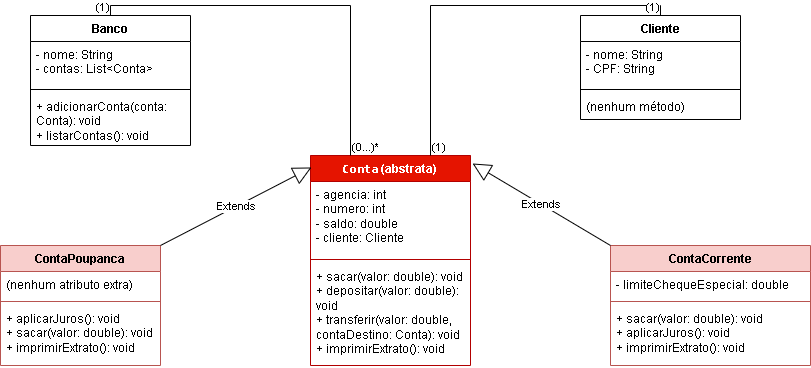

The diagram above was exported from draw.io. Its source (the exported page's mxGraphModel, read from the mxfile embedded in the PNG):
<mxGraphModel dx="872" dy="1608" grid="1" gridSize="10" guides="1" tooltips="1" connect="1" arrows="1" fold="1" page="1" pageScale="1" pageWidth="827" pageHeight="1169" math="0" shadow="0">
  <root>
    <mxCell id="0" />
    <mxCell id="1" parent="0" />
    <mxCell id="-y1lzO57K6vZDzGYbbZe-1" value="&lt;code data-end=&quot;1058&quot; data-start=&quot;1051&quot;&gt;Conta&lt;/code&gt; (abstrata)" style="swimlane;fontStyle=1;align=center;verticalAlign=top;childLayout=stackLayout;horizontal=1;startSize=26;horizontalStack=0;resizeParent=1;resizeParentMax=0;resizeLast=0;collapsible=1;marginBottom=0;whiteSpace=wrap;html=1;fillColor=#e51400;strokeColor=#B20000;fontColor=#ffffff;" vertex="1" parent="1">
      <mxGeometry x="320" y="10" width="160" height="210" as="geometry" />
    </mxCell>
    <mxCell id="-y1lzO57K6vZDzGYbbZe-2" value="&lt;div&gt;- agencia: int&lt;/div&gt;&lt;div&gt;- numero: int&lt;/div&gt;&lt;div&gt;- saldo: double&lt;/div&gt;&lt;div&gt;- cliente: Cliente&lt;/div&gt;" style="text;strokeColor=none;fillColor=none;align=left;verticalAlign=top;spacingLeft=4;spacingRight=4;overflow=hidden;rotatable=0;points=[[0,0.5],[1,0.5]];portConstraint=eastwest;whiteSpace=wrap;html=1;" vertex="1" parent="-y1lzO57K6vZDzGYbbZe-1">
      <mxGeometry y="26" width="160" height="74" as="geometry" />
    </mxCell>
    <mxCell id="-y1lzO57K6vZDzGYbbZe-3" value="" style="line;strokeWidth=1;fillColor=none;align=left;verticalAlign=middle;spacingTop=-1;spacingLeft=3;spacingRight=3;rotatable=0;labelPosition=right;points=[];portConstraint=eastwest;strokeColor=inherit;" vertex="1" parent="-y1lzO57K6vZDzGYbbZe-1">
      <mxGeometry y="100" width="160" height="8" as="geometry" />
    </mxCell>
    <mxCell id="-y1lzO57K6vZDzGYbbZe-4" value="&lt;div&gt;+ sacar(valor: double): void&lt;/div&gt;&lt;div&gt;+ depositar(valor: double): void&lt;/div&gt;&lt;div&gt;+ transferir(valor: double, contaDestino: Conta): void&lt;/div&gt;&lt;div&gt;+ imprimirExtrato(): void&lt;/div&gt;" style="text;strokeColor=none;fillColor=none;align=left;verticalAlign=top;spacingLeft=4;spacingRight=4;overflow=hidden;rotatable=0;points=[[0,0.5],[1,0.5]];portConstraint=eastwest;whiteSpace=wrap;html=1;" vertex="1" parent="-y1lzO57K6vZDzGYbbZe-1">
      <mxGeometry y="108" width="160" height="102" as="geometry" />
    </mxCell>
    <mxCell id="-y1lzO57K6vZDzGYbbZe-5" value="ContaPoupanca" style="swimlane;fontStyle=1;align=center;verticalAlign=top;childLayout=stackLayout;horizontal=1;startSize=26;horizontalStack=0;resizeParent=1;resizeParentMax=0;resizeLast=0;collapsible=1;marginBottom=0;whiteSpace=wrap;html=1;fillColor=#f8cecc;strokeColor=#b85450;" vertex="1" parent="1">
      <mxGeometry x="10" y="100" width="160" height="120" as="geometry" />
    </mxCell>
    <mxCell id="-y1lzO57K6vZDzGYbbZe-6" value="(nenhum atributo extra)" style="text;strokeColor=none;fillColor=none;align=left;verticalAlign=top;spacingLeft=4;spacingRight=4;overflow=hidden;rotatable=0;points=[[0,0.5],[1,0.5]];portConstraint=eastwest;whiteSpace=wrap;html=1;" vertex="1" parent="-y1lzO57K6vZDzGYbbZe-5">
      <mxGeometry y="26" width="160" height="26" as="geometry" />
    </mxCell>
    <mxCell id="-y1lzO57K6vZDzGYbbZe-7" value="" style="line;strokeWidth=1;fillColor=none;align=left;verticalAlign=middle;spacingTop=-1;spacingLeft=3;spacingRight=3;rotatable=0;labelPosition=right;points=[];portConstraint=eastwest;strokeColor=inherit;" vertex="1" parent="-y1lzO57K6vZDzGYbbZe-5">
      <mxGeometry y="52" width="160" height="8" as="geometry" />
    </mxCell>
    <mxCell id="-y1lzO57K6vZDzGYbbZe-8" value="&lt;div&gt;+ aplicarJuros(): void&lt;/div&gt;&lt;div&gt;+ sacar(valor: double): void&lt;/div&gt;&lt;div&gt;+ imprimirExtrato(): void&lt;/div&gt;" style="text;strokeColor=none;fillColor=none;align=left;verticalAlign=top;spacingLeft=4;spacingRight=4;overflow=hidden;rotatable=0;points=[[0,0.5],[1,0.5]];portConstraint=eastwest;whiteSpace=wrap;html=1;" vertex="1" parent="-y1lzO57K6vZDzGYbbZe-5">
      <mxGeometry y="60" width="160" height="60" as="geometry" />
    </mxCell>
    <mxCell id="-y1lzO57K6vZDzGYbbZe-9" value="Cliente" style="swimlane;fontStyle=1;align=center;verticalAlign=top;childLayout=stackLayout;horizontal=1;startSize=26;horizontalStack=0;resizeParent=1;resizeParentMax=0;resizeLast=0;collapsible=1;marginBottom=0;whiteSpace=wrap;html=1;" vertex="1" parent="1">
      <mxGeometry x="590" y="-130" width="160" height="104" as="geometry" />
    </mxCell>
    <mxCell id="-y1lzO57K6vZDzGYbbZe-10" value="- nome: String&lt;div&gt;- CPF: String&lt;/div&gt;" style="text;strokeColor=none;fillColor=none;align=left;verticalAlign=top;spacingLeft=4;spacingRight=4;overflow=hidden;rotatable=0;points=[[0,0.5],[1,0.5]];portConstraint=eastwest;whiteSpace=wrap;html=1;" vertex="1" parent="-y1lzO57K6vZDzGYbbZe-9">
      <mxGeometry y="26" width="160" height="44" as="geometry" />
    </mxCell>
    <mxCell id="-y1lzO57K6vZDzGYbbZe-11" value="" style="line;strokeWidth=1;fillColor=none;align=left;verticalAlign=middle;spacingTop=-1;spacingLeft=3;spacingRight=3;rotatable=0;labelPosition=right;points=[];portConstraint=eastwest;strokeColor=inherit;" vertex="1" parent="-y1lzO57K6vZDzGYbbZe-9">
      <mxGeometry y="70" width="160" height="8" as="geometry" />
    </mxCell>
    <mxCell id="-y1lzO57K6vZDzGYbbZe-12" value="(nenhum método)" style="text;strokeColor=none;fillColor=none;align=left;verticalAlign=top;spacingLeft=4;spacingRight=4;overflow=hidden;rotatable=0;points=[[0,0.5],[1,0.5]];portConstraint=eastwest;whiteSpace=wrap;html=1;" vertex="1" parent="-y1lzO57K6vZDzGYbbZe-9">
      <mxGeometry y="78" width="160" height="26" as="geometry" />
    </mxCell>
    <mxCell id="-y1lzO57K6vZDzGYbbZe-13" value="ContaCorrente" style="swimlane;fontStyle=1;align=center;verticalAlign=top;childLayout=stackLayout;horizontal=1;startSize=26;horizontalStack=0;resizeParent=1;resizeParentMax=0;resizeLast=0;collapsible=1;marginBottom=0;whiteSpace=wrap;html=1;fillColor=#f8cecc;strokeColor=#b85450;" vertex="1" parent="1">
      <mxGeometry x="620" y="100" width="200" height="120" as="geometry" />
    </mxCell>
    <mxCell id="-y1lzO57K6vZDzGYbbZe-14" value="- limiteChequeEspecial: double" style="text;strokeColor=none;fillColor=none;align=left;verticalAlign=top;spacingLeft=4;spacingRight=4;overflow=hidden;rotatable=0;points=[[0,0.5],[1,0.5]];portConstraint=eastwest;whiteSpace=wrap;html=1;" vertex="1" parent="-y1lzO57K6vZDzGYbbZe-13">
      <mxGeometry y="26" width="200" height="26" as="geometry" />
    </mxCell>
    <mxCell id="-y1lzO57K6vZDzGYbbZe-15" value="" style="line;strokeWidth=1;fillColor=none;align=left;verticalAlign=middle;spacingTop=-1;spacingLeft=3;spacingRight=3;rotatable=0;labelPosition=right;points=[];portConstraint=eastwest;strokeColor=inherit;" vertex="1" parent="-y1lzO57K6vZDzGYbbZe-13">
      <mxGeometry y="52" width="200" height="8" as="geometry" />
    </mxCell>
    <mxCell id="-y1lzO57K6vZDzGYbbZe-16" value="&lt;div&gt;+ sacar(valor: double): void&lt;/div&gt;&lt;div&gt;+ aplicarJuros(): void&lt;/div&gt;&lt;div&gt;+ imprimirExtrato(): void&lt;/div&gt;" style="text;strokeColor=none;fillColor=none;align=left;verticalAlign=top;spacingLeft=4;spacingRight=4;overflow=hidden;rotatable=0;points=[[0,0.5],[1,0.5]];portConstraint=eastwest;whiteSpace=wrap;html=1;" vertex="1" parent="-y1lzO57K6vZDzGYbbZe-13">
      <mxGeometry y="60" width="200" height="60" as="geometry" />
    </mxCell>
    <mxCell id="-y1lzO57K6vZDzGYbbZe-17" value="Banco&lt;div&gt;&lt;br&gt;&lt;/div&gt;" style="swimlane;fontStyle=1;align=center;verticalAlign=top;childLayout=stackLayout;horizontal=1;startSize=26;horizontalStack=0;resizeParent=1;resizeParentMax=0;resizeLast=0;collapsible=1;marginBottom=0;whiteSpace=wrap;html=1;" vertex="1" parent="1">
      <mxGeometry x="40" y="-130" width="160" height="130" as="geometry" />
    </mxCell>
    <mxCell id="-y1lzO57K6vZDzGYbbZe-18" value="&lt;div&gt;- nome: String&lt;/div&gt;&lt;div&gt;- contas: List&amp;lt;Conta&amp;gt;&lt;/div&gt;" style="text;strokeColor=none;fillColor=none;align=left;verticalAlign=top;spacingLeft=4;spacingRight=4;overflow=hidden;rotatable=0;points=[[0,0.5],[1,0.5]];portConstraint=eastwest;whiteSpace=wrap;html=1;" vertex="1" parent="-y1lzO57K6vZDzGYbbZe-17">
      <mxGeometry y="26" width="160" height="44" as="geometry" />
    </mxCell>
    <mxCell id="-y1lzO57K6vZDzGYbbZe-19" value="" style="line;strokeWidth=1;fillColor=none;align=left;verticalAlign=middle;spacingTop=-1;spacingLeft=3;spacingRight=3;rotatable=0;labelPosition=right;points=[];portConstraint=eastwest;strokeColor=inherit;" vertex="1" parent="-y1lzO57K6vZDzGYbbZe-17">
      <mxGeometry y="70" width="160" height="8" as="geometry" />
    </mxCell>
    <mxCell id="-y1lzO57K6vZDzGYbbZe-20" value="&lt;div&gt;+ adicionarConta(conta: Conta): void&lt;/div&gt;&lt;div&gt;+ listarContas(): void&lt;/div&gt;" style="text;strokeColor=none;fillColor=none;align=left;verticalAlign=top;spacingLeft=4;spacingRight=4;overflow=hidden;rotatable=0;points=[[0,0.5],[1,0.5]];portConstraint=eastwest;whiteSpace=wrap;html=1;" vertex="1" parent="-y1lzO57K6vZDzGYbbZe-17">
      <mxGeometry y="78" width="160" height="52" as="geometry" />
    </mxCell>
    <mxCell id="-y1lzO57K6vZDzGYbbZe-24" value="Extends" style="endArrow=block;endSize=16;endFill=0;html=1;rounded=0;exitX=1;exitY=0;exitDx=0;exitDy=0;entryX=0.006;entryY=0.057;entryDx=0;entryDy=0;entryPerimeter=0;" edge="1" parent="1" source="-y1lzO57K6vZDzGYbbZe-5" target="-y1lzO57K6vZDzGYbbZe-1">
      <mxGeometry width="160" relative="1" as="geometry">
        <mxPoint x="230" y="160" as="sourcePoint" />
        <mxPoint x="260" y="-10" as="targetPoint" />
      </mxGeometry>
    </mxCell>
    <mxCell id="-y1lzO57K6vZDzGYbbZe-25" value="Extends" style="endArrow=block;endSize=16;endFill=0;html=1;rounded=0;exitX=0;exitY=0;exitDx=0;exitDy=0;entryX=1.013;entryY=0.038;entryDx=0;entryDy=0;entryPerimeter=0;" edge="1" parent="1" source="-y1lzO57K6vZDzGYbbZe-13" target="-y1lzO57K6vZDzGYbbZe-1">
      <mxGeometry width="160" relative="1" as="geometry">
        <mxPoint x="500" y="20" as="sourcePoint" />
        <mxPoint x="520" y="130" as="targetPoint" />
      </mxGeometry>
    </mxCell>
    <mxCell id="-y1lzO57K6vZDzGYbbZe-26" value="" style="endArrow=none;html=1;edgeStyle=orthogonalEdgeStyle;rounded=0;entryX=0.5;entryY=0;entryDx=0;entryDy=0;exitX=0.25;exitY=0;exitDx=0;exitDy=0;" edge="1" parent="1" source="-y1lzO57K6vZDzGYbbZe-1" target="-y1lzO57K6vZDzGYbbZe-17">
      <mxGeometry relative="1" as="geometry">
        <mxPoint x="350" y="250" as="sourcePoint" />
        <mxPoint x="570" y="440" as="targetPoint" />
        <Array as="points">
          <mxPoint x="360" y="-140" />
          <mxPoint x="120" y="-140" />
        </Array>
      </mxGeometry>
    </mxCell>
    <mxCell id="-y1lzO57K6vZDzGYbbZe-27" value="(0...)*" style="edgeLabel;resizable=0;html=1;align=left;verticalAlign=bottom;" connectable="0" vertex="1" parent="-y1lzO57K6vZDzGYbbZe-26">
      <mxGeometry x="-1" relative="1" as="geometry" />
    </mxCell>
    <mxCell id="-y1lzO57K6vZDzGYbbZe-28" value="(1)" style="edgeLabel;resizable=0;html=1;align=right;verticalAlign=bottom;" connectable="0" vertex="1" parent="-y1lzO57K6vZDzGYbbZe-26">
      <mxGeometry x="1" relative="1" as="geometry" />
    </mxCell>
    <mxCell id="-y1lzO57K6vZDzGYbbZe-29" value="" style="endArrow=none;html=1;edgeStyle=orthogonalEdgeStyle;rounded=0;entryX=0.5;entryY=0;entryDx=0;entryDy=0;exitX=0.75;exitY=0;exitDx=0;exitDy=0;" edge="1" parent="1" source="-y1lzO57K6vZDzGYbbZe-1" target="-y1lzO57K6vZDzGYbbZe-9">
      <mxGeometry relative="1" as="geometry">
        <mxPoint x="330" y="-90" as="sourcePoint" />
        <mxPoint x="490" y="-90" as="targetPoint" />
      </mxGeometry>
    </mxCell>
    <mxCell id="-y1lzO57K6vZDzGYbbZe-30" value="(1)" style="edgeLabel;resizable=0;html=1;align=left;verticalAlign=bottom;" connectable="0" vertex="1" parent="-y1lzO57K6vZDzGYbbZe-29">
      <mxGeometry x="-1" relative="1" as="geometry" />
    </mxCell>
    <mxCell id="-y1lzO57K6vZDzGYbbZe-31" value="(1)" style="edgeLabel;resizable=0;html=1;align=right;verticalAlign=bottom;" connectable="0" vertex="1" parent="-y1lzO57K6vZDzGYbbZe-29">
      <mxGeometry x="1" relative="1" as="geometry" />
    </mxCell>
  </root>
</mxGraphModel>